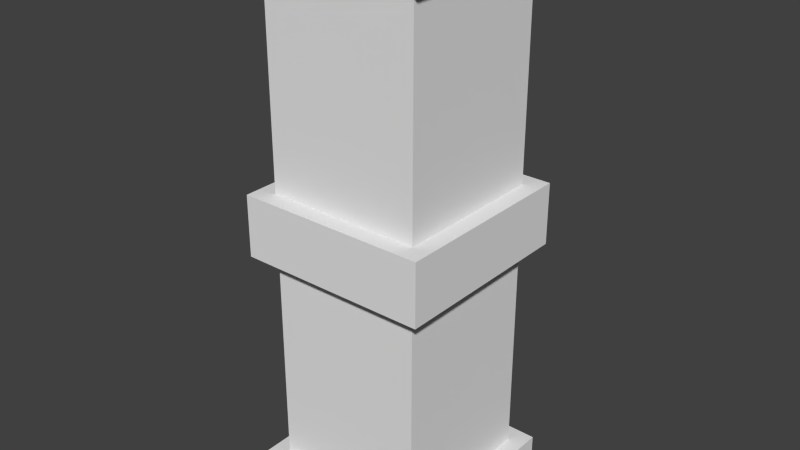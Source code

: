 # Source: pilarcarcel.blend  (saved by Blender 2.71.0; exported with 4.5.12 LTS)
import bpy
from mathutils import Matrix  # noqa: F401  (used for matrix-valued properties, if any)

bpy.ops.wm.read_factory_settings(use_empty=True)
scene = bpy.context.scene
scene.name = 'Scene'

# ---- collections
col_collection_1 = bpy.data.collections.new('Collection 1'); scene.collection.children.link(col_collection_1)

# ---- materials (node trees are filled in below, after node groups)
mat_material_003 = bpy.data.materials.new('Material.003')
mat_material_003.alpha_threshold = 0.0
mat_material_003.use_transparent_shadow = False
mat_material_003.specular_color = (0.4969, 0.4969, 0.4969)
mat_material_003.roughness = 0.5
mat_material_003.specular_intensity = 0.0
mat_material_003.line_color = (0.0, 0.0, 0.0, 1.0)
mat_material_002 = bpy.data.materials.new('Material.002')
mat_material_002.alpha_threshold = 0.0
mat_material_002.use_transparent_shadow = False
mat_material_002.specular_color = (0.1679, 0.1679, 0.1679)
mat_material_002.roughness = 0.5
mat_material_002.specular_intensity = 0.0
mat_material_002.line_color = (0.0, 0.0, 0.0, 1.0)

# ---- material node trees

# ---- world
world_world = bpy.data.worlds.new('World'); scene.world = world_world
world_world.color = (0.05088, 0.05088, 0.05088)
world_world.use_sun_shadow = False
world_world.sun_shadow_jitter_overblur = 0.0
world_world.cycles.sampling_method = 'MANUAL'
world_world.cycles.sample_map_resolution = 256

# ---- meshes
me_cube_003 = bpy.data.meshes.new('Cube.003')
me_cube_003.from_pydata([(-9.658, -9.658, -29.55), (-9.658, 9.658, -29.55), (9.658, 9.658, -29.55), (9.658, -9.658, -29.55), (-11.85, -11.85, -33.24), (-11.85, 11.85, -33.24), (11.85, 11.85, -33.24), (11.85, -11.85, -33.24), (-11.85, -11.85, -29.55), (-11.85, 11.85, -29.55), (11.85, 11.85, -29.55), (11.85, -11.85, -29.55), (-9.658, -9.658, -1.985), (-9.658, -9.658, 5.678), (-9.658, 9.658, -1.985), (-9.658, 9.658, 5.678), (9.658, 9.658, -1.985), (9.658, 9.658, 5.678), (9.658, -9.658, -1.985), (9.658, -9.658, 5.678), (-11.85, -11.85, -1.985), (-11.85, -11.85, 5.678), (-11.85, 11.85, -1.985), (-11.85, 11.85, 5.678), (11.85, 11.85, -1.985), (11.85, 11.85, 5.678), (11.85, -11.85, -1.985), (11.85, -11.85, 5.678), (-11.65, -11.65, 32.83), (-11.65, 11.65, 32.83), (11.65, 11.65, 32.83), (11.65, -11.65, 32.83), (-11.65, -11.65, 35.66), (-11.65, 11.65, 35.66), (11.65, 11.65, 35.66), (11.65, -11.65, 35.66)], [], [(2, 3, 11, 10), (3, 0, 8, 11), (8, 9, 5, 4), (9, 10, 6, 5), (10, 11, 7, 6), (11, 8, 4, 7), (1, 2, 10, 9), (0, 1, 9, 8), (13, 15, 23, 21), (18, 16, 24, 26), (14, 12, 20, 22), (19, 13, 21, 27), (21, 23, 22, 20), (23, 25, 24, 22), (25, 27, 26, 24), (27, 21, 20, 26), (17, 19, 27, 25), (16, 14, 22, 24), (12, 18, 26, 20), (15, 17, 25, 23), (30, 29, 33, 34), (35, 34, 33, 32), (29, 28, 32, 33), (28, 31, 35, 32), (31, 30, 34, 35)])
_uv = me_cube_003.uv_layers.new(name='UVMap')
_uv.uv.foreach_set('vector', [0.5953, 0.0868, 0.5953, 0.2648, 0.5778, 0.285, 0.5778, 0.06662, 0.5953, 0.2648, 0.7504, 0.2648, 0.768, 0.285, 0.5778, 0.285, 0.768, 0.5176, 0.5497, 0.5176, 0.5497, 0.5089, 0.768, 0.5089, 0.768, 0.5265, 0.5497, 0.5265, 0.5497, 0.5178, 0.768, 0.5178, 0.768, 0.5442, 0.5497, 0.5442, 0.5497, 0.5356, 0.768, 0.5356, 0.5497, 0.5267, 0.768, 0.5267, 0.768, 0.5354, 0.5497, 0.5354, 0.7504, 0.0868, 0.5953, 0.0868, 0.5778, 0.06662, 0.768, 0.06662, 0.7504, 0.2648, 0.7504, 0.0868, 0.768, 0.06662, 0.768, 0.285, 0.7859, 0.3054, 0.7859, 0.4834, 0.7683, 0.5036, 0.7683, 0.2852, 0.7859, 0.0868, 0.7859, 0.2648, 0.7683, 0.285, 0.7683, 0.06662, 0.941, 0.2648, 0.941, 0.0868, 0.9586, 0.06662, 0.9586, 0.285, 0.941, 0.3054, 0.7859, 0.3054, 0.7683, 0.2852, 0.9586, 0.2852, 0.5593, 0.06662, 0.5593, 0.285, 0.5414, 0.285, 0.5414, 0.06662, 0.768, 0.5087, 0.5497, 0.5087, 0.5497, 0.4908, 0.768, 0.4908, 0.5596, 0.285, 0.5596, 0.06662, 0.5775, 0.06662, 0.5775, 0.285, 0.5497, 0.4726, 0.768, 0.4726, 0.768, 0.4905, 0.5497, 0.4905, 0.941, 0.4834, 0.941, 0.3054, 0.9586, 0.2852, 0.9586, 0.5036, 0.7859, 0.2648, 0.941, 0.2648, 0.9586, 0.285, 0.7683, 0.285, 0.941, 0.0868, 0.7859, 0.0868, 0.7683, 0.06662, 0.9586, 0.06662, 0.7859, 0.4834, 0.941, 0.4834, 0.9586, 0.5036, 0.7683, 0.5036, 0.5533, 0.5583, 0.768, 0.5583, 0.768, 0.5649, 0.5533, 0.5649, 0.5533, 0.2852, 0.768, 0.2852, 0.768, 0.4724, 0.5533, 0.4724, 0.5533, 0.5651, 0.768, 0.5651, 0.768, 0.5717, 0.5533, 0.5717, 0.768, 0.558, 0.5533, 0.558, 0.5533, 0.5514, 0.768, 0.5514, 0.5533, 0.5445, 0.768, 0.5445, 0.768, 0.5511, 0.5533, 0.5511])
me_cube_003.materials.append(mat_material_003)
me_cube_003.use_remesh_preserve_volume = False
me_cube_003.use_remesh_preserve_attributes = False
me_cube_003.use_mirror_vertex_groups = False
me_cube_003.update()
me_cube_001 = bpy.data.meshes.new('Cube.001')
me_cube_001.from_pydata([(-9.658, -9.658, -33.24), (-9.658, 9.658, -33.24), (9.658, 9.658, -33.24), (9.658, -9.658, -33.24), (-9.658, -9.658, 33.24), (-9.658, 9.658, 33.24), (9.658, 9.658, 33.24), (9.658, -9.658, 33.24), (-9.658, -9.658, -29.55), (-9.658, 9.658, -29.55), (9.658, 9.658, -29.55), (9.658, -9.658, -29.55), (-11.85, -11.85, -33.24), (-11.85, 11.85, -33.24), (11.85, 11.85, -33.24), (11.85, -11.85, -33.24), (-9.658, -9.658, -1.985), (-9.658, -9.658, 5.678), (-9.658, 9.658, -1.985), (-9.658, 9.658, 5.678), (9.658, 9.658, -1.985), (9.658, 9.658, 5.678), (9.658, -9.658, -1.985), (9.658, -9.658, 5.678)], [], [(1, 0, 12, 13), (3, 2, 14, 15), (0, 1, 2, 3), (16, 18, 9, 8), (18, 20, 10, 9), (20, 22, 11, 10), (22, 16, 8, 11), (0, 3, 15, 12), (2, 1, 13, 14), (4, 5, 19, 17), (5, 6, 21, 19), (6, 7, 23, 21), (7, 4, 17, 23), (4, 7, 6, 5)])
_uv = me_cube_001.uv_layers.new(name='UVMap')
_uv.uv.foreach_set('vector', [0.2619, 0.5585, 0.2619, 0.7303, 0.2461, 0.7498, 0.2461, 0.5391, 0.4016, 0.7303, 0.4016, 0.5585, 0.4174, 0.5391, 0.4174, 0.7498, 0.2619, 0.7303, 0.2619, 0.5585, 0.4016, 0.5585, 0.4016, 0.7303, 0.2962, 0.852, 0.468, 0.852, 0.468, 0.9099, 0.2962, 0.9099, 0.2461, 0.4808, 0.4178, 0.4808, 0.4178, 0.5387, 0.2461, 0.5387, 0.468, 0.808, 0.2962, 0.808, 0.2962, 0.7501, 0.468, 0.7501, 0.4178, 0.4805, 0.2461, 0.4805, 0.2461, 0.4226, 0.4178, 0.4226, 0.2619, 0.7303, 0.4016, 0.7303, 0.4174, 0.7498, 0.2461, 0.7498, 0.4016, 0.5585, 0.2619, 0.5585, 0.2461, 0.5391, 0.4174, 0.5391, 0.5895, 0.6915, 0.4178, 0.6915, 0.4178, 0.6336, 0.5895, 0.6336, 0.2962, 0.9103, 0.468, 0.9103, 0.468, 0.9682, 0.2962, 0.9682, 0.4178, 0.6919, 0.5895, 0.6919, 0.5895, 0.7498, 0.4178, 0.7498, 0.1994, 0.4812, 0.02769, 0.4812, 0.02769, 0.4233, 0.1994, 0.4233, 0.1994, 0.4812, 0.4178, 0.6919, 0.2962, 0.9103, 0.5895, 0.6915])
me_cube_001.materials.append(mat_material_002)
me_cube_001.use_remesh_preserve_volume = False
me_cube_001.use_remesh_preserve_attributes = False
me_cube_001.use_mirror_vertex_groups = False
me_cube_001.update()

# ---- objects
ob_cube_001 = bpy.data.objects.new('Cube.001', me_cube_003)
ob_cube = bpy.data.objects.new('Cube', me_cube_001)

# ---- transforms, parenting, visibility, modifiers, constraints
ob_cube_001.location = (0.2882, -0.1193, 32.35)
ob_cube_001.lineart.crease_threshold = 0.0
ob_cube.location = (0.2882, -0.1193, 32.35)
ob_cube.lineart.crease_threshold = 0.0

# ---- collection membership
col_collection_1.objects.link(ob_cube_001)
col_collection_1.objects.link(ob_cube)

# ---- scene / render settings (as saved in the file)
scene.frame_start = 1; scene.frame_end = 250; scene.frame_set(1)
scene.render.engine = 'BLENDER_EEVEE_NEXT'
scene.render.resolution_percentage = 50
scene.render.dither_intensity = 0.0
scene.render.use_bake_clear = False
scene.render.bake_margin = 1
scene.cycles.use_denoising = False
scene.cycles.samples = 10
scene.cycles.sampling_pattern = 'TABULATED_SOBOL'
scene.cycles.light_sampling_threshold = 0.0
scene.cycles.use_adaptive_sampling = False
scene.cycles.use_light_tree = False
scene.cycles.blur_glossy = 0.0
scene.cycles.volume_bounces = 1
scene.cycles.pixel_filter_type = 'GAUSSIAN'
scene.cycles.sample_clamp_indirect = 0.0
scene.view_settings.view_transform = 'Standard'
bpy.context.view_layer.update()

# ---- added for rendering (the .blend has no active camera and no usable light): camera, sun
cam_auto = bpy.data.cameras.new('AutoCamera')
cam_auto.lens = 50.0
cam_auto.sensor_width = 36.0
cam_auto.clip_end = 1244.03
ob_auto_camera = bpy.data.objects.new('AutoCamera', cam_auto)
scene.collection.objects.link(ob_auto_camera)
ob_auto_camera.location = (71.1733, -85.1813, 90.2645)
ob_auto_camera.rotation_euler = (1.09748, -7.21219e-08, 0.694738)
scene.camera = ob_auto_camera
light_auto_sun = bpy.data.lights.new('AutoSun', 'SUN')
light_auto_sun.energy = 3.0
light_auto_sun.angle = 0.0523599
ob_auto_sun = bpy.data.objects.new('AutoSun', light_auto_sun)
scene.collection.objects.link(ob_auto_sun)
ob_auto_sun.rotation_euler = (0.872665, 0.174533, 0.523599)
bpy.context.view_layer.update()
